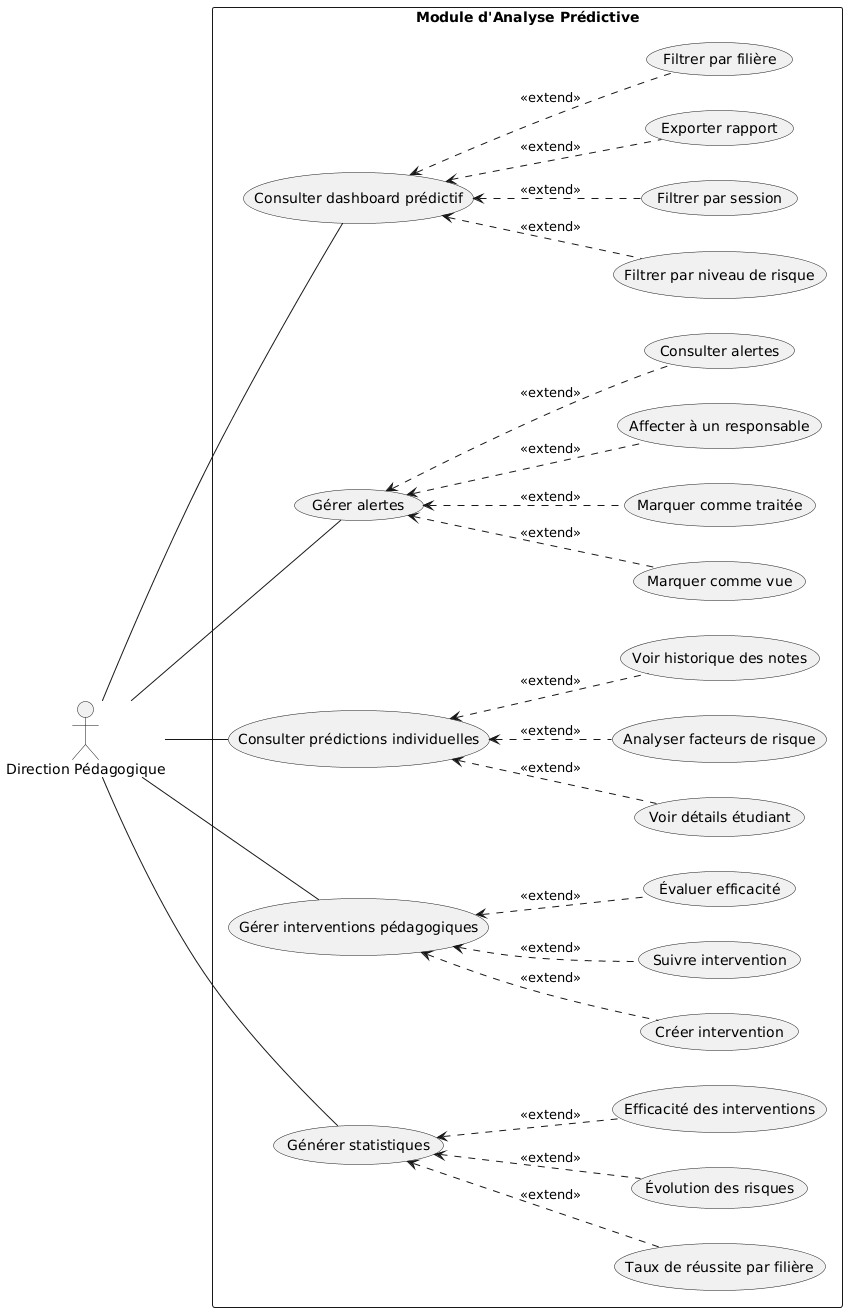

The diagram above was rendered by PlantUML. Its source (embedded in the PNG):
@startuml
left to right direction
skinparam packageStyle rectangle

actor "Direction Pédagogique" as direction

rectangle "Module d'Analyse Prédictive" {
  
  usecase "Consulter dashboard prédictif" as UC10
  usecase "Filtrer par filière" as UC10.1
  usecase "Filtrer par niveau de risque" as UC10.2
  usecase "Filtrer par session" as UC10.3
  usecase "Exporter rapport" as UC10.4
  
  usecase "Gérer alertes" as UC11
  usecase "Consulter alertes" as UC11.1
  usecase "Marquer comme vue" as UC11.2
  usecase "Marquer comme traitée" as UC11.3
  usecase "Affecter à un responsable" as UC11.4
  
  usecase "Consulter prédictions individuelles" as UC12
  usecase "Voir détails étudiant" as UC12.1
  usecase "Analyser facteurs de risque" as UC12.2
  usecase "Voir historique des notes" as UC12.3
  
  usecase "Gérer interventions pédagogiques" as UC13
  usecase "Créer intervention" as UC13.1
  usecase "Suivre intervention" as UC13.2
  usecase "Évaluer efficacité" as UC13.3
  
  usecase "Générer statistiques" as UC14
  usecase "Taux de réussite par filière" as UC14.1
  usecase "Évolution des risques" as UC14.2
  usecase "Efficacité des interventions" as UC14.3

  direction -- UC10
  UC10 <.. UC10.1 : <<extend>>
  UC10 <.. UC10.2 : <<extend>>
  UC10 <.. UC10.3 : <<extend>>
  UC10 <.. UC10.4 : <<extend>>
  
  direction -- UC11
  UC11 <.. UC11.1 : <<extend>>
  UC11 <.. UC11.2 : <<extend>>
  UC11 <.. UC11.3 : <<extend>>
  UC11 <.. UC11.4 : <<extend>>
  
  direction -- UC12
  UC12 <.. UC12.1 : <<extend>>
  UC12 <.. UC12.2 : <<extend>>
  UC12 <.. UC12.3 : <<extend>>
  
  direction -- UC13
  UC13 <.. UC13.1 : <<extend>>
  UC13 <.. UC13.2 : <<extend>>
  UC13 <.. UC13.3 : <<extend>>
  
  direction -- UC14
  UC14 <.. UC14.1 : <<extend>>
  UC14 <.. UC14.2 : <<extend>>
  UC14 <.. UC14.3 : <<extend>>
}
@enduml